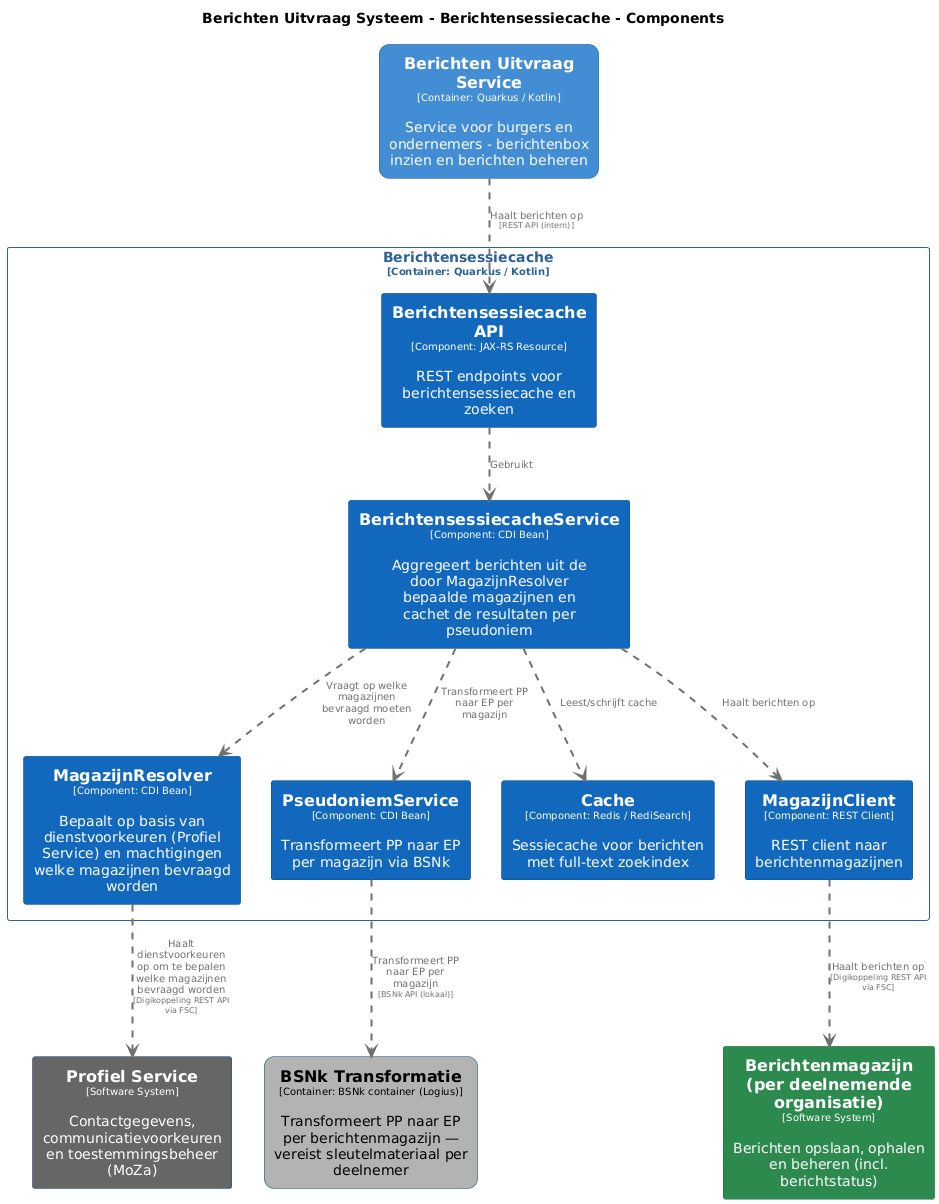

The diagram above was rendered by PlantUML. Its source (embedded in the PNG):
@startuml
set separator none
title Berichten Uitvraag Systeem - Berichtensessiecache - Components

top to bottom direction
skinparam ranksep 60
skinparam nodesep 30

skinparam {
  arrowFontSize 10
  defaultTextAlignment center
  wrapWidth 200
  maxMessageSize 100
}

hide stereotype

skinparam rectangle<<BerichtenUitvraagSysteem.BSNkTransformatie>> {
  BackgroundColor #b3b3b3
  FontColor #000000
  BorderColor #0b4884
  roundCorner 20
  shadowing false
}
skinparam rectangle<<BerichtenUitvraagSysteem.BerichtenUitvraagService>> {
  BackgroundColor #438dd5
  FontColor #ffffff
  BorderColor #2e6295
  roundCorner 20
  shadowing false
}
skinparam rectangle<<Berichtenmagazijnperdeelnemendeorganisatie>> {
  BackgroundColor #2d8a4e
  FontColor #ffffff
  BorderColor #1e6b38
  shadowing false
}
skinparam rectangle<<BerichtenUitvraagSysteem.Berichtensessiecache.BerichtensessiecacheAPI>> {
  BackgroundColor #1168bd
  FontColor #ffffff
  BorderColor #0b4884
  shadowing false
}
skinparam rectangle<<BerichtenUitvraagSysteem.Berichtensessiecache.BerichtensessiecacheService>> {
  BackgroundColor #1168bd
  FontColor #ffffff
  BorderColor #0b4884
  shadowing false
}
skinparam rectangle<<BerichtenUitvraagSysteem.Berichtensessiecache.Cache>> {
  BackgroundColor #1168bd
  FontColor #ffffff
  BorderColor #0b4884
  shadowing false
}
skinparam rectangle<<BerichtenUitvraagSysteem.Berichtensessiecache.MagazijnClient>> {
  BackgroundColor #1168bd
  FontColor #ffffff
  BorderColor #0b4884
  shadowing false
}
skinparam rectangle<<BerichtenUitvraagSysteem.Berichtensessiecache.MagazijnResolver>> {
  BackgroundColor #1168bd
  FontColor #ffffff
  BorderColor #0b4884
  shadowing false
}
skinparam rectangle<<ProfielService>> {
  BackgroundColor #666666
  FontColor #ffffff
  BorderColor #0b4884
  shadowing false
}
skinparam rectangle<<BerichtenUitvraagSysteem.Berichtensessiecache.PseudoniemService>> {
  BackgroundColor #1168bd
  FontColor #ffffff
  BorderColor #0b4884
  shadowing false
}
skinparam rectangle<<BerichtenUitvraagSysteem.Berichtensessiecache>> {
  BorderColor #2e6295
  FontColor #2e6295
  shadowing false
}

rectangle "==Profiel Service\n<size:10>[Software System]</size>\n\nContactgegevens, communicatievoorkeuren en toestemmingsbeheer (MoZa)" <<ProfielService>> as ProfielService
rectangle "==Berichtenmagazijn (per deelnemende organisatie)\n<size:10>[Software System]</size>\n\nBerichten opslaan, ophalen en beheren (incl. berichtstatus)" <<Berichtenmagazijnperdeelnemendeorganisatie>> as Berichtenmagazijnperdeelnemendeorganisatie
rectangle "==Berichten Uitvraag Service\n<size:10>[Container: Quarkus / Kotlin]</size>\n\nService voor burgers en ondernemers - berichtenbox inzien en berichten beheren" <<BerichtenUitvraagSysteem.BerichtenUitvraagService>> as BerichtenUitvraagSysteem.BerichtenUitvraagService
rectangle "==BSNk Transformatie\n<size:10>[Container: BSNk container (Logius)]</size>\n\nTransformeert PP naar EP per berichtenmagazijn — vereist sleutelmateriaal per deelnemer" <<BerichtenUitvraagSysteem.BSNkTransformatie>> as BerichtenUitvraagSysteem.BSNkTransformatie

rectangle "Berichtensessiecache\n<size:10>[Container: Quarkus / Kotlin]</size>" <<BerichtenUitvraagSysteem.Berichtensessiecache>> {
  rectangle "==Berichtensessiecache API\n<size:10>[Component: JAX-RS Resource]</size>\n\nREST endpoints voor berichtensessiecache en zoeken" <<BerichtenUitvraagSysteem.Berichtensessiecache.BerichtensessiecacheAPI>> as BerichtenUitvraagSysteem.Berichtensessiecache.BerichtensessiecacheAPI
  rectangle "==MagazijnResolver\n<size:10>[Component: CDI Bean]</size>\n\nBepaalt op basis van dienstvoorkeuren (Profiel Service) en machtigingen welke magazijnen bevraagd worden" <<BerichtenUitvraagSysteem.Berichtensessiecache.MagazijnResolver>> as BerichtenUitvraagSysteem.Berichtensessiecache.MagazijnResolver
  rectangle "==PseudoniemService\n<size:10>[Component: CDI Bean]</size>\n\nTransformeert PP naar EP per magazijn via BSNk" <<BerichtenUitvraagSysteem.Berichtensessiecache.PseudoniemService>> as BerichtenUitvraagSysteem.Berichtensessiecache.PseudoniemService
  rectangle "==BerichtensessiecacheService\n<size:10>[Component: CDI Bean]</size>\n\nAggregeert berichten uit de door MagazijnResolver bepaalde magazijnen en cachet de resultaten per pseudoniem" <<BerichtenUitvraagSysteem.Berichtensessiecache.BerichtensessiecacheService>> as BerichtenUitvraagSysteem.Berichtensessiecache.BerichtensessiecacheService
  rectangle "==Cache\n<size:10>[Component: Redis / RediSearch]</size>\n\nSessiecache voor berichten met full-text zoekindex" <<BerichtenUitvraagSysteem.Berichtensessiecache.Cache>> as BerichtenUitvraagSysteem.Berichtensessiecache.Cache
  rectangle "==MagazijnClient\n<size:10>[Component: REST Client]</size>\n\nREST client naar berichtenmagazijnen" <<BerichtenUitvraagSysteem.Berichtensessiecache.MagazijnClient>> as BerichtenUitvraagSysteem.Berichtensessiecache.MagazijnClient
}

BerichtenUitvraagSysteem.Berichtensessiecache.MagazijnResolver .[#707070,thickness=2].> ProfielService : "<color:#707070>Haalt dienstvoorkeuren op om te bepalen welke magazijnen bevraagd worden\n<color:#707070><size:8>[Digikoppeling REST API via FSC]</size>"
BerichtenUitvraagSysteem.Berichtensessiecache.MagazijnClient .[#707070,thickness=2].> Berichtenmagazijnperdeelnemendeorganisatie : "<color:#707070>Haalt berichten op\n<color:#707070><size:8>[Digikoppeling REST API via FSC]</size>"
BerichtenUitvraagSysteem.Berichtensessiecache.BerichtensessiecacheAPI .[#707070,thickness=2].> BerichtenUitvraagSysteem.Berichtensessiecache.BerichtensessiecacheService : "<color:#707070>Gebruikt"
BerichtenUitvraagSysteem.Berichtensessiecache.BerichtensessiecacheService .[#707070,thickness=2].> BerichtenUitvraagSysteem.Berichtensessiecache.MagazijnResolver : "<color:#707070>Vraagt op welke magazijnen bevraagd moeten worden"
BerichtenUitvraagSysteem.Berichtensessiecache.BerichtensessiecacheService .[#707070,thickness=2].> BerichtenUitvraagSysteem.Berichtensessiecache.PseudoniemService : "<color:#707070>Transformeert PP naar EP per magazijn"
BerichtenUitvraagSysteem.Berichtensessiecache.BerichtensessiecacheService .[#707070,thickness=2].> BerichtenUitvraagSysteem.Berichtensessiecache.Cache : "<color:#707070>Leest/schrijft cache"
BerichtenUitvraagSysteem.Berichtensessiecache.BerichtensessiecacheService .[#707070,thickness=2].> BerichtenUitvraagSysteem.Berichtensessiecache.MagazijnClient : "<color:#707070>Haalt berichten op"
BerichtenUitvraagSysteem.Berichtensessiecache.PseudoniemService .[#707070,thickness=2].> BerichtenUitvraagSysteem.BSNkTransformatie : "<color:#707070>Transformeert PP naar EP per magazijn\n<color:#707070><size:8>[BSNk API (lokaal)]</size>"
BerichtenUitvraagSysteem.BerichtenUitvraagService .[#707070,thickness=2].> BerichtenUitvraagSysteem.Berichtensessiecache.BerichtensessiecacheAPI : "<color:#707070>Haalt berichten op\n<color:#707070><size:8>[REST API (intern)]</size>"
@enduml